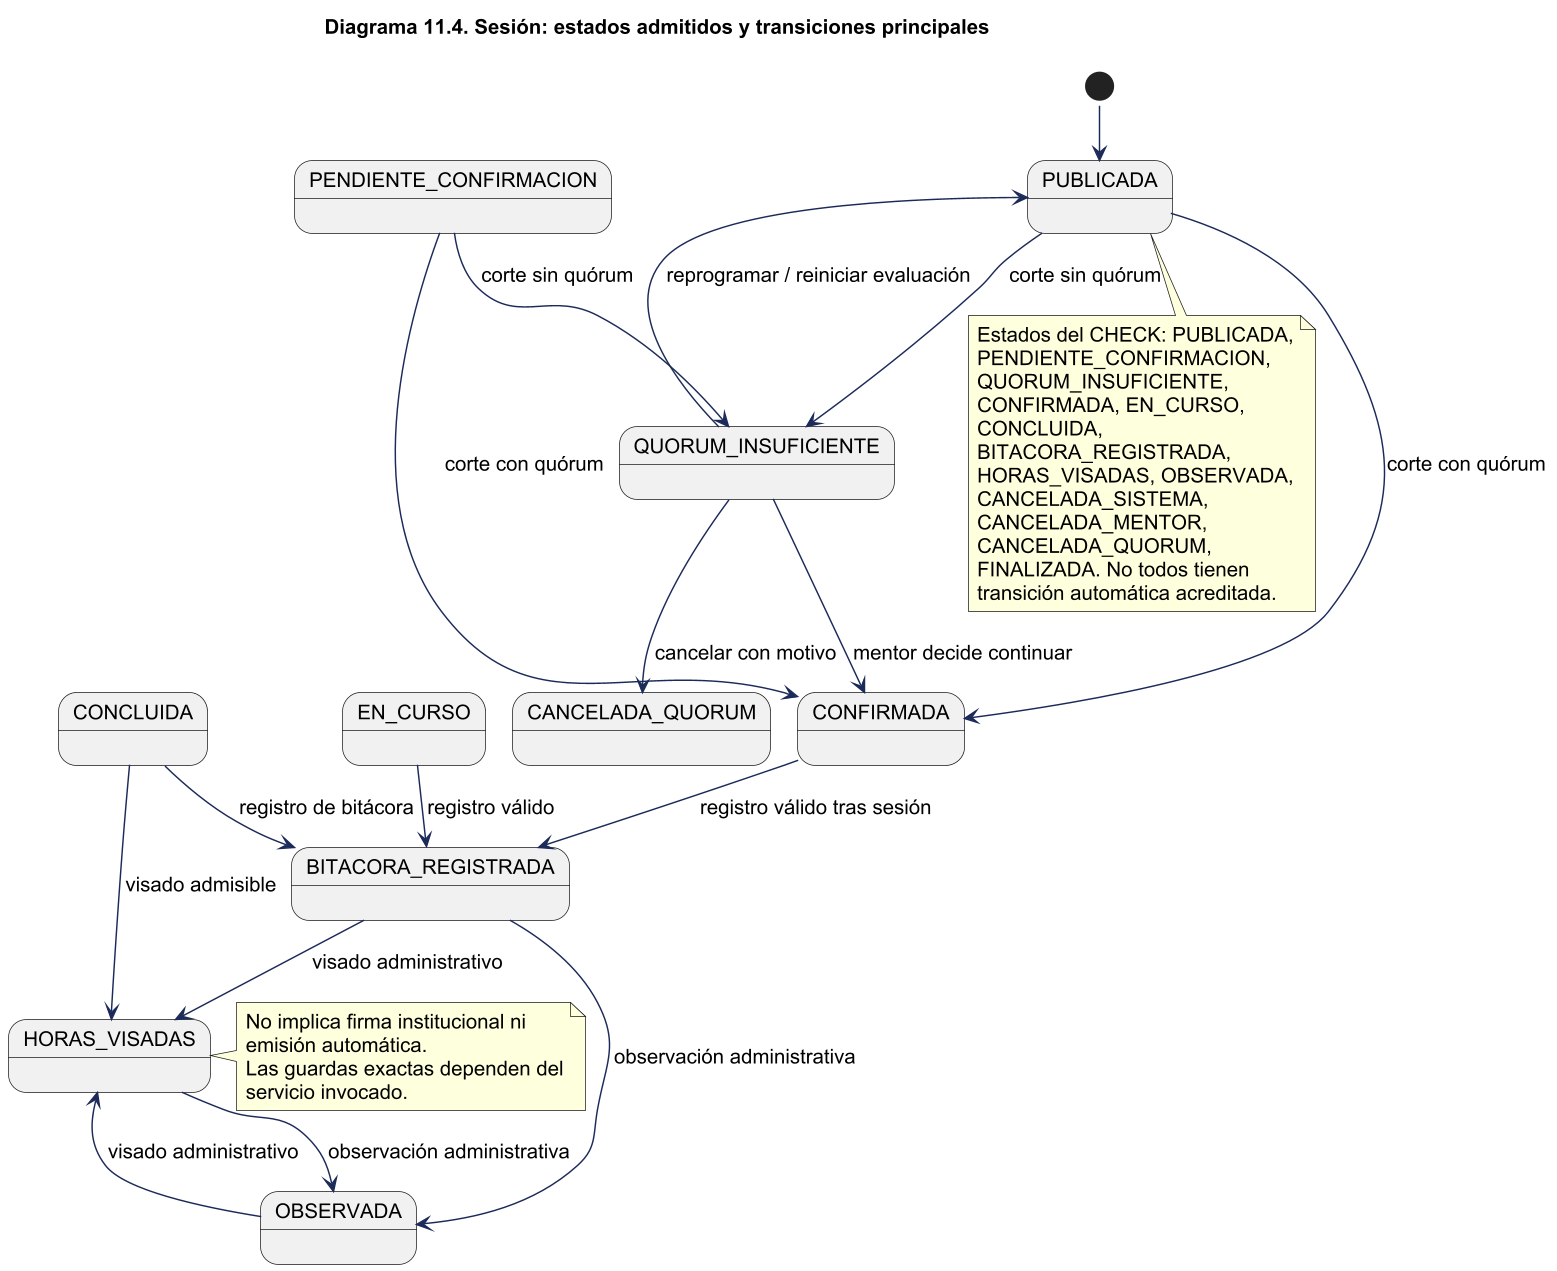

The diagram above was rendered by PlantUML. Its source (embedded in the PNG):
@startuml
!pragma layout smetana
skinparam backgroundColor white
skinparam shadowing false
skinparam defaultFontName Arial
skinparam defaultFontSize 14
skinparam ArrowColor #1C2A59
skinparam packageStyle rectangle
skinparam wrapWidth 220
skinparam maxMessageSize 260
skinparam dpi 140
title Diagrama 11.4. Sesión: estados admitidos y transiciones principales
[*] --> PUBLICADA
PUBLICADA --> CONFIRMADA : corte con quórum
PUBLICADA --> QUORUM_INSUFICIENTE : corte sin quórum
PENDIENTE_CONFIRMACION --> CONFIRMADA : corte con quórum
PENDIENTE_CONFIRMACION --> QUORUM_INSUFICIENTE : corte sin quórum
QUORUM_INSUFICIENTE --> CONFIRMADA : mentor decide continuar
QUORUM_INSUFICIENTE --> PUBLICADA : reprogramar / reiniciar evaluación
QUORUM_INSUFICIENTE --> CANCELADA_QUORUM : cancelar con motivo
EN_CURSO --> BITACORA_REGISTRADA : registro válido
CONFIRMADA --> BITACORA_REGISTRADA : registro válido tras sesión
BITACORA_REGISTRADA --> HORAS_VISADAS : visado administrativo
BITACORA_REGISTRADA --> OBSERVADA : observación administrativa
HORAS_VISADAS --> OBSERVADA : observación administrativa
OBSERVADA --> HORAS_VISADAS : visado administrativo
CONCLUIDA --> BITACORA_REGISTRADA : registro de bitácora
CONCLUIDA --> HORAS_VISADAS : visado admisible
note bottom of PUBLICADA
Estados del CHECK: PUBLICADA, PENDIENTE_CONFIRMACION,
QUORUM_INSUFICIENTE, CONFIRMADA, EN_CURSO, CONCLUIDA,
BITACORA_REGISTRADA, HORAS_VISADAS, OBSERVADA,
CANCELADA_SISTEMA, CANCELADA_MENTOR, CANCELADA_QUORUM,
FINALIZADA. No todos tienen transición automática acreditada.
end note
note right of HORAS_VISADAS
No implica firma institucional ni emisión automática.
Las guardas exactas dependen del servicio invocado.
end note
@enduml